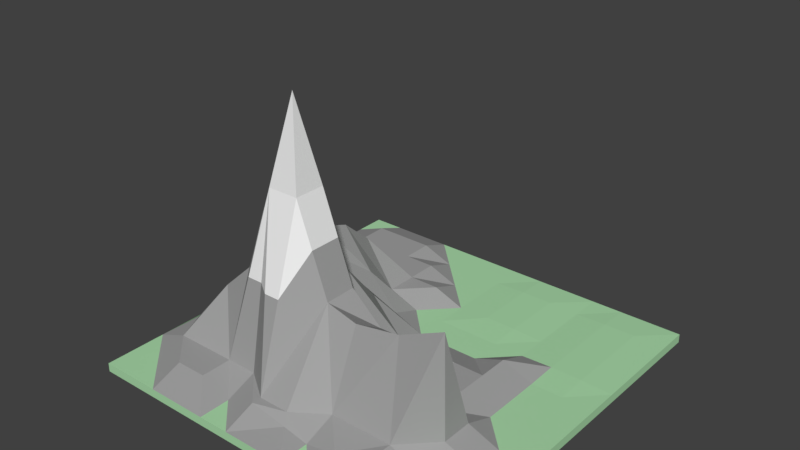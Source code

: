 # Source: Mountain_II.blend  (saved by Blender 2.78.0; exported with 4.5.12 LTS)
import bpy
from mathutils import Matrix  # noqa: F401  (used for matrix-valued properties, if any)

bpy.ops.wm.read_factory_settings(use_empty=True)
scene = bpy.context.scene
scene.name = 'Scene'

# ---- collections
col_collection_1 = bpy.data.collections.new('Collection 1'); scene.collection.children.link(col_collection_1)

# ---- materials (node trees are filled in below, after node groups)
mat_grass_mountain_ii = bpy.data.materials.new('Grass Mountain II')
mat_grass_mountain_ii.alpha_threshold = 0.0
mat_grass_mountain_ii.use_transparent_shadow = False
mat_grass_mountain_ii.diffuse_color = (0.4, 0.7, 0.4, 1.0)
mat_grass_mountain_ii.roughness = 0.5
mat_grass_mountain_ii.specular_intensity = 0.0
mat_grass_mountain_ii.line_color = (0.0, 0.0, 0.0, 1.0)
mat_mountain_base_mountain_ii = bpy.data.materials.new('Mountain Base Mountain II')
mat_mountain_base_mountain_ii.alpha_threshold = 0.0
mat_mountain_base_mountain_ii.use_transparent_shadow = False
mat_mountain_base_mountain_ii.diffuse_color = (0.359, 0.359, 0.359, 1.0)
mat_mountain_base_mountain_ii.roughness = 0.5
mat_mountain_base_mountain_ii.specular_intensity = 0.0
mat_mountain_peak_mountain_ii = bpy.data.materials.new('Mountain Peak Mountain II')
mat_mountain_peak_mountain_ii.alpha_threshold = 0.0
mat_mountain_peak_mountain_ii.use_transparent_shadow = False
mat_mountain_peak_mountain_ii.diffuse_color = (0.869, 0.869, 0.869, 1.0)
mat_mountain_peak_mountain_ii.roughness = 0.5
mat_mountain_peak_mountain_ii.specular_intensity = 0.24

# ---- material node trees

# ---- world
world_world = bpy.data.worlds.new('World'); scene.world = world_world
world_world.color = (0.05088, 0.05088, 0.05088)
world_world.use_sun_shadow = False
world_world.sun_shadow_jitter_overblur = 0.0
world_world.cycles.sampling_method = 'MANUAL'

# ---- meshes
me_cube = bpy.data.meshes.new('Cube')
me_cube.from_pydata([(8.0, 8.0, 0.1847), (8.0, -8.0, 0.1847), (-8.0, -8.0, 0.1847), (-8.0, 8.0, 0.1847), (8.0, 8.0, -0.1847), (-8.0, -8.0, -0.1847), (6.667, 8.0, 0.1847), (5.333, 8.0, 0.1847), (4.0, 8.0, 0.1847), (2.667, 8.0, 0.1847), (1.333, 8.0, 0.1847), (2.146e-06, 8.0, 0.1847), (-1.333, 8.0, 0.1847), (-2.667, 8.0, 0.1847), (-4.0, 8.0, 0.1847), (-5.333, 8.0, 0.1847), (-6.667, 8.0, 0.1847), (6.667, -8.0, 0.1847), (5.333, -8.0, 0.1847), (4.0, -8.0, 0.1847), (2.667, -8.0, 0.1847), (1.333, -8.0, 0.1847), (-4.172e-06, -8.0, 0.1847), (-1.333, -8.0, 0.1847), (-2.667, -8.0, 0.1847), (-4.0, -8.0, 0.1847), (-5.333, -8.0, 0.1847), (-6.667, -8.0, 0.1847), (8.0, -8.0, -0.1847), (-8.0, 8.0, -0.1847), (8.0, 6.667, 0.1847), (8.0, 5.333, 0.1847), (8.0, 4.0, 0.1847), (8.0, 2.667, 0.1847), (8.0, 1.333, 0.1847), (8.0, -4.888e-06, 0.1847), (8.0, -1.333, 0.1847), (8.0, -2.667, 0.1847), (8.0, -4.0, 0.1847), (8.0, -5.333, 0.1847), (8.0, -6.667, 0.1847), (-8.0, -6.667, 0.1847), (-8.0, -5.333, 0.1847), (-8.0, -4.0, 0.1847), (-8.0, -2.667, 0.1847), (-8.0, -1.333, 0.1847), (-8.0, 1.311e-06, 0.1847), (-8.0, 1.333, 0.1847), (-8.0, 2.667, 0.1847), (-8.0, 4.0, 0.1847), (-8.0, 5.333, 0.1847), (-8.0, 6.667, 0.1847), (6.667, 6.667, 0.2349), (6.667, 5.333, 0.2349), (6.667, 4.0, 0.2349), (6.667, 2.667, 0.2349), (6.667, 1.333, 0.1847), (6.667, -4.411e-06, 0.1847), (6.667, -1.333, 0.1847), (6.667, -2.667, 0.1847), (6.667, -4.0, 0.1847), (6.667, -5.333, 0.1847), (6.667, -6.667, 0.1847), (5.333, 6.667, 0.2349), (5.333, 5.333, 0.2349), (5.333, 4.0, 0.2349), (5.333, 2.667, 0.2349), (5.333, 1.333, 0.1847), (5.333, -3.457e-06, 0.1847), (5.333, -1.333, 0.1847), (5.333, -2.667, 0.6903), (5.333, -4.0, 0.6903), (5.333, -5.333, 0.1847), (5.333, -6.667, 0.6903), (4.0, 6.667, 0.1847), (4.0, 5.333, 0.1847), (4.0, 4.0, 0.1847), (4.0, 2.667, 0.1847), (4.0, 1.333, 0.6903), (4.0, -2.503e-06, 0.6903), (4.0, -1.333, 0.6903), (4.0, -2.667, 0.6903), (5.228, -4.0, 5.063), (4.0, -5.333, 0.6903), (4.0, -6.667, 0.6903), (2.667, 6.667, 0.2349), (2.667, 5.333, 0.2349), (2.667, 4.0, 0.2349), (2.667, 2.667, 0.1847), (2.667, 1.333, 0.1847), (2.667, -1.907e-06, 0.6903), (2.667, -1.333, 0.6903), (2.667, -2.667, 3.0), (3.289, -4.0, 4.157), (2.667, -5.333, 0.6903), (2.667, -6.667, 0.4508), (1.333, 6.667, 0.2349), (1.333, 5.333, 0.2349), (1.333, 4.0, 0.2349), (1.333, 2.667, 0.1847), (1.333, 1.333, 0.1847), (1.333, -9.537e-07, 0.1847), (1.787, -1.333, 1.858), (1.333, -2.667, 2.973), (1.333, -4.0, 3.809), (1.333, -5.333, 0.6903), (1.333, -6.667, 0.1847), (1.619e-06, 6.667, 0.1847), (1.093e-06, 5.333, 0.1847), (5.662e-07, 4.0, 0.1847), (3.974e-08, 2.667, 0.1847), (-4.868e-07, 1.333, 0.1847), (-1.013e-06, -8.345e-07, 0.6903), (-1.54e-06, -1.333, 0.6903), (-2.066e-06, -2.667, 4.157), (-2.593e-06, -4.0, 4.157), (-3.119e-06, -6.259, 0.6903), (0.2595, -6.667, 0.4094), (-1.333, 6.667, 0.1847), (-1.333, 5.333, 0.1847), (-1.333, 4.0, 0.6903), (-1.333, 2.667, 0.1847), (-1.333, 1.333, 0.6903), (-1.333, 0.0, 2.127), (-1.333, -1.655, 4.157), (-1.333, -2.667, 7.851), (-1.333, -4.0, 7.851), (-1.333, -6.259, 0.6903), (-1.333, -6.667, 0.6903), (-2.667, 6.667, 0.1847), (-2.667, 5.333, 0.6903), (-2.667, 4.0, 0.6903), (-2.667, 2.667, 0.6903), (-2.667, 1.333, 2.127), (-3.494, -0.5548, 3.63), (-2.667, -1.333, 4.157), (-2.667, -2.667, 7.851), (-2.667, -4.0, 7.851), (-2.667, -5.333, 0.6903), (-2.667, -6.667, 0.1847), (-4.0, 6.667, 0.6903), (-4.0, 5.333, 0.6903), (-4.0, 4.0, 0.6903), (-4.0, 2.667, 2.675), (-4.0, 1.333, 3.845), (-4.0, 5.96e-07, 4.328), (-4.0, -1.333, 4.157), (-4.0, -2.667, 4.157), (-4.0, -4.0, 4.157), (-4.0, -5.333, 0.6903), (-4.0, -6.667, 0.6903), (-5.333, 6.667, 0.6903), (-5.333, 5.333, 0.6903), (-5.333, 4.0, 0.6903), (-5.333, 2.667, 0.6903), (-5.333, 1.333, 0.6903), (-6.349, 1.073e-06, 0.6903), (-5.937, -1.333, 0.6903), (-5.333, -2.667, 0.6903), (-5.333, -4.0, 2.911), (-5.333, -5.333, 0.6903), (-5.333, -6.667, 0.6903), (-6.667, 6.667, 0.6903), (-6.667, 5.333, 0.6903), (-6.667, 4.0, 0.6903), (-6.667, 2.667, 0.1847), (-6.667, 1.333, 0.1847), (-6.667, 1.55e-06, 0.6903), (-6.667, -1.333, 0.1847), (-6.667, -2.667, 0.4997), (-7.277, -4.0, 0.6903), (-6.667, -5.333, 0.6903), (-6.667, -6.667, 0.1847), (-1.855, -3.442, 11.52), (-3.333, -2.667, 6.004), (-3.333, -2.0, 6.004), (-1.333, -5.129, 4.271), (-2.0, -5.129, 4.271), (-0.6667, -4.0, 6.004), (-2.667, -4.667, 4.271), (-0.6667, -2.667, 6.004), (-2.667, -2.0, 6.004), (-3.333, -4.0, 6.004), (-3.333, -4.667, 4.271), (-1.333, -2.161, 6.004)], [], [(172, 41, 2, 27), (28, 40, 1), (5, 27, 2), (29, 51, 3), (16, 4, 29, 3), (0, 4, 6), (6, 4, 7), (7, 4, 8), (8, 4, 9), (9, 4, 10), (10, 4, 11), (11, 4, 12), (12, 4, 13), (13, 4, 14), (14, 4, 15), (15, 4, 16), (28, 1, 17, 5), (5, 17, 18), (5, 18, 19), (5, 19, 20), (5, 20, 21), (5, 21, 22), (5, 22, 23), (5, 23, 24), (5, 24, 25), (5, 25, 26), (5, 26, 27), (40, 62, 17, 1), (62, 18, 17), (73, 84, 19, 18), (84, 95, 20), (95, 106, 20), (106, 117, 21), (117, 128, 23), (128, 139, 23), (139, 150, 24), (150, 161, 26, 25), (161, 172, 26), (15, 16, 162, 151), (151, 162, 163, 152), (152, 163, 164, 153), (153, 164, 165), (154, 165, 166, 155), (155, 166, 167), (156, 167, 157), (157, 168, 169), (158, 169, 170), (159, 170, 171), (160, 171, 161), (14, 15, 151, 140), (140, 151, 152, 141), (141, 152, 153, 142), (142, 153, 154), (143, 154, 155), (144, 155, 145), (145, 156, 157), (146, 157, 147), (147, 158, 159, 148), (148, 159, 149), (149, 160, 161, 150), (13, 14, 129), (129, 140, 141, 130), (130, 141, 142, 131), (131, 142, 143), (132, 143, 144), (133, 144, 145), (134, 145, 146), (135, 146, 175, 181), (136, 174, 182, 137), (137, 182, 183), (138, 149, 139), (12, 13, 129, 118), (118, 129, 119), (119, 130, 131), (120, 131, 132, 121), (121, 132, 133), (122, 133, 134), (123, 134, 135), (124, 135, 181, 184), (125, 136, 173), (126, 137, 177, 176), (127, 138, 128), (11, 12, 118, 107), (107, 118, 119, 108), (108, 119, 109), (109, 120, 121), (110, 121, 111), (111, 122, 123), (112, 123, 124), (113, 124, 114), (114, 180, 178, 115), (115, 178, 176, 127), (116, 127, 128), (10, 11, 107, 96), (96, 107, 108, 97), (97, 108, 109, 98), (98, 109, 110, 99), (99, 110, 111, 100), (100, 111, 112), (101, 112, 102), (102, 113, 103), (103, 114, 115), (104, 115, 105), (105, 116, 106), (9, 10, 96, 85), (85, 96, 97, 86), (86, 97, 98, 87), (87, 98, 99, 88), (88, 99, 100, 89), (89, 100, 90), (90, 101, 102), (91, 102, 103), (92, 103, 104), (93, 104, 105), (94, 105, 95), (8, 9, 85, 74), (74, 85, 86, 75), (75, 86, 87, 76), (76, 87, 88, 77), (77, 88, 89), (78, 89, 79), (79, 90, 91, 80), (80, 91, 92), (81, 92, 82), (82, 93, 83), (83, 94, 95), (7, 8, 74, 63), (63, 74, 75, 64), (64, 75, 76, 65), (65, 76, 77, 66), (66, 77, 78), (67, 78, 79), (68, 79, 69), (69, 80, 81), (70, 81, 82), (71, 82, 83), (72, 83, 84), (6, 7, 63, 52), (52, 63, 64, 53), (53, 64, 65, 54), (54, 65, 66, 55), (55, 66, 67, 56), (56, 67, 68, 57), (57, 68, 69, 58), (58, 69, 59), (59, 70, 71, 60), (60, 71, 72), (61, 72, 62), (0, 6, 52, 30), (30, 52, 53, 31), (31, 53, 54, 32), (32, 54, 55, 33), (33, 55, 56, 34), (34, 56, 57, 35), (35, 57, 58, 36), (36, 58, 59, 37), (37, 59, 60, 38), (38, 60, 61, 39), (39, 61, 62, 40), (5, 2, 41, 29), (29, 41, 42), (29, 42, 43), (29, 43, 44), (29, 44, 45), (29, 45, 46), (29, 46, 47), (29, 47, 48), (29, 48, 49), (29, 49, 50), (29, 50, 51), (4, 0, 30, 28), (28, 30, 31), (28, 31, 32), (28, 32, 33), (28, 33, 34), (28, 34, 35), (28, 35, 36), (28, 36, 37), (28, 37, 38), (28, 38, 39), (28, 39, 40), (16, 51, 162), (162, 51, 50, 163), (163, 50, 49, 164), (164, 49, 165), (165, 48, 47, 166), (166, 47, 46), (167, 46, 45), (168, 45, 44), (169, 44, 170), (170, 43, 42), (171, 42, 172), (137, 126, 173), (173, 126, 125), (173, 136, 137), (84, 73, 72), (72, 61, 60), (172, 42, 41), (20, 106, 21), (23, 22, 117), (24, 150, 25), (26, 172, 27), (83, 72, 71), (62, 72, 73), (18, 62, 73), (20, 19, 84), (21, 117, 22), (23, 139, 24), (79, 68, 67), (69, 79, 80), (92, 81, 80), (81, 70, 69), (59, 69, 70), (78, 67, 66), (165, 154, 153), (129, 14, 140), (51, 16, 3), (90, 100, 101), (119, 129, 130), (167, 156, 155), (89, 78, 77), (109, 119, 120), (111, 121, 122), (112, 101, 100), (131, 120, 119), (46, 167, 166), (165, 49, 48), (79, 89, 90), (121, 110, 109), (44, 169, 168), (170, 44, 43), (42, 171, 170), (157, 167, 168), (45, 168, 167), (169, 158, 157), (171, 160, 159), (161, 171, 172), (106, 116, 117), (139, 149, 150), (128, 138, 139), (128, 117, 116), (95, 105, 106), (95, 84, 83), (123, 112, 111), (133, 122, 121), (143, 132, 131), (124, 113, 112), (102, 112, 113), (114, 124, 184, 180), (103, 113, 114), (82, 92, 93), (82, 71, 70), (103, 92, 91), (149, 138, 179, 183), (83, 93, 94), (127, 177, 179, 138), (127, 116, 115), (105, 115, 116), (149, 159, 160), (105, 94, 93), (170, 159, 158), (145, 155, 156), (157, 146, 145), (147, 157, 158), (155, 144, 143), (104, 93, 92), (115, 104, 103), (135, 124, 123), (134, 123, 122), (145, 134, 133), (144, 133, 132), (146, 135, 134), (136, 175, 174), (102, 91, 90), (154, 143, 142), (184, 181, 136, 125), (182, 174, 147, 148), (180, 184, 125), (174, 175, 146, 147), (183, 182, 148, 149), (179, 177, 137), (178, 180, 125, 126), (176, 177, 127), (183, 179, 137), (181, 175, 136), (176, 178, 126), (29, 4, 28, 5)])
me_cube.polygons.foreach_set('material_index', [0, 0, 0, 0, 0, 0, 0, 0, 0, 0, 0, 0, 0, 0, 0, 0, 0, 0, 0, 0, 0, 0, 0, 0, 0, 0, 0, 0, 0, 1, 1, 1, 1, 1, 1, 1, 1, 1, 1, 1, 1, 1, 1, 1, 1, 1, 1, 1, 1, 1, 1, 1, 1, 1, 1, 1, 1, 1, 1, 1, 0, 1, 1, 1, 1, 1, 1, 1, 2, 2, 1, 0, 0, 1, 1, 1, 1, 1, 1, 2, 2, 1, 0, 0, 0, 1, 0, 1, 1, 1, 1, 1, 1, 0, 0, 0, 0, 0, 1, 1, 1, 1, 1, 1, 0, 0, 0, 0, 0, 1, 1, 1, 1, 1, 1, 0, 0, 0, 0, 0, 1, 1, 1, 1, 1, 1, 0, 0, 0, 0, 1, 1, 1, 1, 1, 1, 1, 0, 0, 0, 0, 0, 0, 0, 0, 1, 1, 0, 0, 0, 0, 0, 0, 0, 0, 0, 0, 0, 0, 0, 0, 0, 0, 0, 0, 0, 0, 0, 0, 0, 0, 0, 0, 0, 0, 0, 0, 0, 0, 0, 0, 1, 1, 1, 1, 0, 0, 1, 0, 1, 0, 1, 2, 2, 2, 1, 0, 0, 0, 1, 1, 0, 1, 1, 1, 1, 1, 0, 1, 1, 1, 1, 1, 1, 1, 1, 0, 1, 1, 1, 1, 1, 1, 1, 1, 1, 0, 1, 0, 1, 0, 1, 1, 1, 1, 1, 1, 1, 1, 1, 1, 1, 1, 1, 1, 1, 1, 1, 1, 1, 1, 1, 1, 1, 1, 1, 1, 1, 1, 1, 1, 1, 1, 1, 1, 1, 1, 1, 1, 1, 1, 1, 2, 1, 1, 2, 1, 2, 1, 1, 2, 2, 1, 2, 2, 2, 0])
me_cube.materials.append(mat_grass_mountain_ii)
me_cube.materials.append(mat_mountain_base_mountain_ii)
me_cube.materials.append(mat_mountain_peak_mountain_ii)
me_cube.use_remesh_preserve_volume = False
me_cube.use_remesh_preserve_attributes = False
me_cube.use_mirror_vertex_groups = False
me_cube.update()

# ---- objects
ob_mountain_ii = bpy.data.objects.new('Mountain II', me_cube)

# ---- transforms, parenting, visibility, modifiers, constraints
ob_mountain_ii.location = (0.0, 0.0, 0.0)
ob_mountain_ii.lock_rotations_4d = False
ob_mountain_ii.empty_display_type = 'ARROWS'
ob_mountain_ii.lineart.crease_threshold = 0.0

# ---- collection membership
col_collection_1.objects.link(ob_mountain_ii)

# ---- scene / render settings (as saved in the file)
scene.frame_start = 1; scene.frame_end = 250; scene.frame_set(24)
scene.render.engine = 'BLENDER_EEVEE_NEXT'
scene.render.resolution_percentage = 50
scene.render.dither_intensity = 0.0
scene.cycles.use_denoising = False
scene.cycles.samples = 128
scene.cycles.sampling_pattern = 'TABULATED_SOBOL'
scene.cycles.light_sampling_threshold = 0.0
scene.cycles.use_adaptive_sampling = False
scene.cycles.use_light_tree = False
scene.cycles.blur_glossy = 0.0
scene.cycles.sample_clamp_indirect = 0.0
scene.view_settings.view_transform = 'Standard'
bpy.context.view_layer.update()

# ---- added for rendering (the .blend has no active camera and no usable light): camera, sun
cam_auto = bpy.data.cameras.new('AutoCamera')
cam_auto.lens = 50.0
cam_auto.sensor_width = 36.0
cam_auto.clip_end = 1000.0
ob_auto_camera = bpy.data.objects.new('AutoCamera', cam_auto)
scene.collection.objects.link(ob_auto_camera)
ob_auto_camera.location = (23.5704, -28.2845, 24.5238)
ob_auto_camera.rotation_euler = (1.09748, -7.21219e-08, 0.694738)
scene.camera = ob_auto_camera
light_auto_sun = bpy.data.lights.new('AutoSun', 'SUN')
light_auto_sun.energy = 3.0
light_auto_sun.angle = 0.0523599
ob_auto_sun = bpy.data.objects.new('AutoSun', light_auto_sun)
scene.collection.objects.link(ob_auto_sun)
ob_auto_sun.rotation_euler = (0.872665, 0.174533, 0.523599)
bpy.context.view_layer.update()
